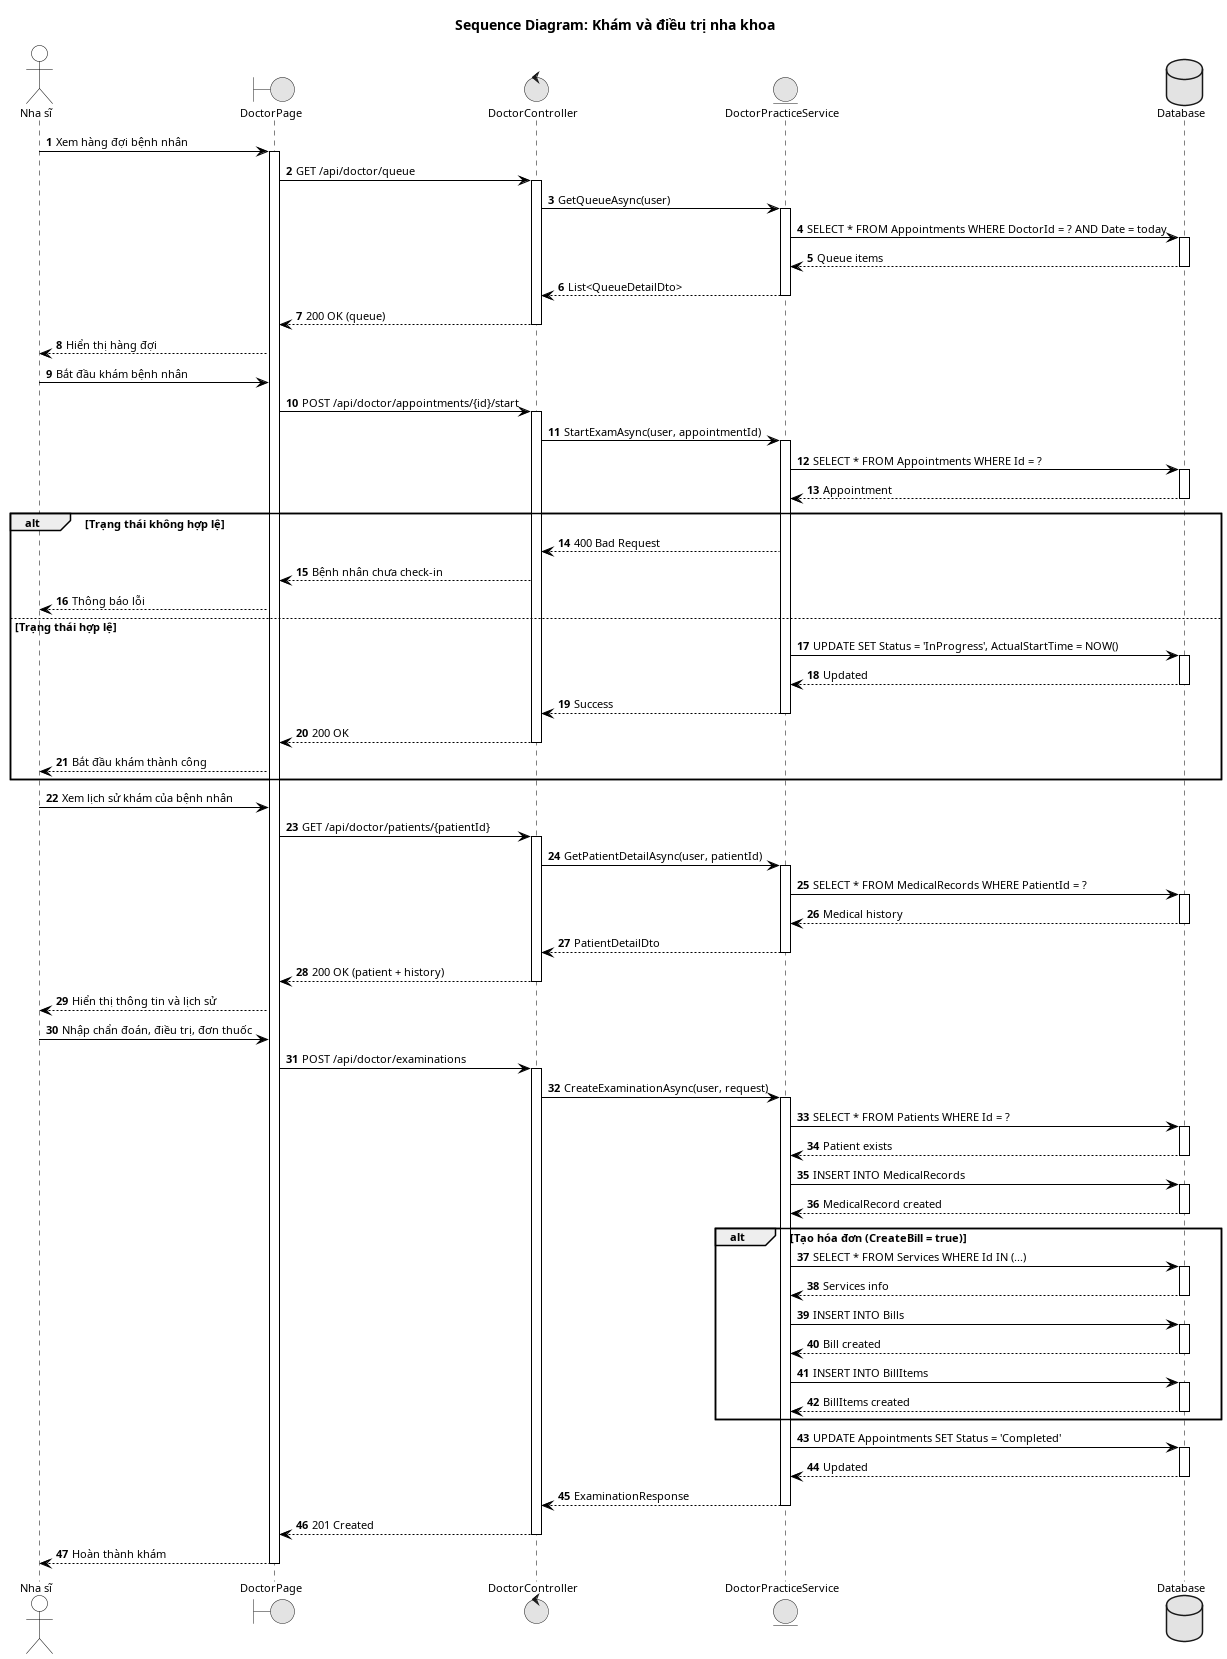

The diagram above was rendered by PlantUML. Its source (embedded in the PNG):
@startuml

' ========== THESIS STANDARD CONFIGURATION ==========
skinparam handwritten false
skinparam shadowing false
skinparam monochrome true
skinparam responseMessageBelowArrow true
skinparam defaultFontName Arial
skinparam defaultFontSize 11

skinparam sequence {
    LifeLineBorderColor Black
    LifeLineBackgroundColor White
    ParticipantBorderColor Black
    ParticipantBackgroundColor White
    ActorBorderColor Black
    ActorBackgroundColor White
    ArrowColor Black
}

title Sequence Diagram: Khám và điều trị nha khoa

' ========== PARTICIPANTS ==========
actor "Nha sĩ" as Doctor
boundary "DoctorPage" as UI
control "DoctorController" as Controller
entity "DoctorPracticeService" as Service
database "Database" as DB

autonumber

' ========== VIEW QUEUE ==========
Doctor -> UI : Xem hàng đợi bệnh nhân
activate UI

UI -> Controller : GET /api/doctor/queue
activate Controller
Controller -> Service : GetQueueAsync(user)
activate Service
Service -> DB : SELECT * FROM Appointments WHERE DoctorId = ? AND Date = today
activate DB
DB --> Service : Queue items
deactivate DB
Service --> Controller : List<QueueDetailDto>
deactivate Service
Controller --> UI : 200 OK (queue)
deactivate Controller

UI --> Doctor : Hiển thị hàng đợi

' ========== START EXAM ==========
Doctor -> UI : Bắt đầu khám bệnh nhân
UI -> Controller : POST /api/doctor/appointments/{id}/start
activate Controller
Controller -> Service : StartExamAsync(user, appointmentId)
activate Service

Service -> DB : SELECT * FROM Appointments WHERE Id = ?
activate DB
DB --> Service : Appointment
deactivate DB

alt Trạng thái không hợp lệ
    Service --> Controller : 400 Bad Request
    Controller --> UI : Bệnh nhân chưa check-in
    UI --> Doctor : Thông báo lỗi
else Trạng thái hợp lệ
    Service -> DB : UPDATE SET Status = 'InProgress', ActualStartTime = NOW()
    activate DB
    DB --> Service : Updated
    deactivate DB
    Service --> Controller : Success
    deactivate Service
    Controller --> UI : 200 OK
    deactivate Controller
    UI --> Doctor : Bắt đầu khám thành công
end

' ========== VIEW PATIENT HISTORY ==========
Doctor -> UI : Xem lịch sử khám của bệnh nhân
UI -> Controller : GET /api/doctor/patients/{patientId}
activate Controller
Controller -> Service : GetPatientDetailAsync(user, patientId)
activate Service
Service -> DB : SELECT * FROM MedicalRecords WHERE PatientId = ?
activate DB
DB --> Service : Medical history
deactivate DB
Service --> Controller : PatientDetailDto
deactivate Service
Controller --> UI : 200 OK (patient + history)
deactivate Controller
UI --> Doctor : Hiển thị thông tin và lịch sử

' ========== CREATE EXAMINATION ==========
Doctor -> UI : Nhập chẩn đoán, điều trị, đơn thuốc
UI -> Controller : POST /api/doctor/examinations
activate Controller
Controller -> Service : CreateExaminationAsync(user, request)
activate Service

Service -> DB : SELECT * FROM Patients WHERE Id = ?
activate DB
DB --> Service : Patient exists
deactivate DB

Service -> DB : INSERT INTO MedicalRecords
activate DB
DB --> Service : MedicalRecord created
deactivate DB

alt Tạo hóa đơn (CreateBill = true)
    Service -> DB : SELECT * FROM Services WHERE Id IN (...)
    activate DB
    DB --> Service : Services info
    deactivate DB
    
    Service -> DB : INSERT INTO Bills
    activate DB
    DB --> Service : Bill created
    deactivate DB
    
    Service -> DB : INSERT INTO BillItems
    activate DB
    DB --> Service : BillItems created
    deactivate DB
end

Service -> DB : UPDATE Appointments SET Status = 'Completed'
activate DB
DB --> Service : Updated
deactivate DB

Service --> Controller : ExaminationResponse
deactivate Service
Controller --> UI : 201 Created
deactivate Controller
UI --> Doctor : Hoàn thành khám

deactivate UI

@enduml